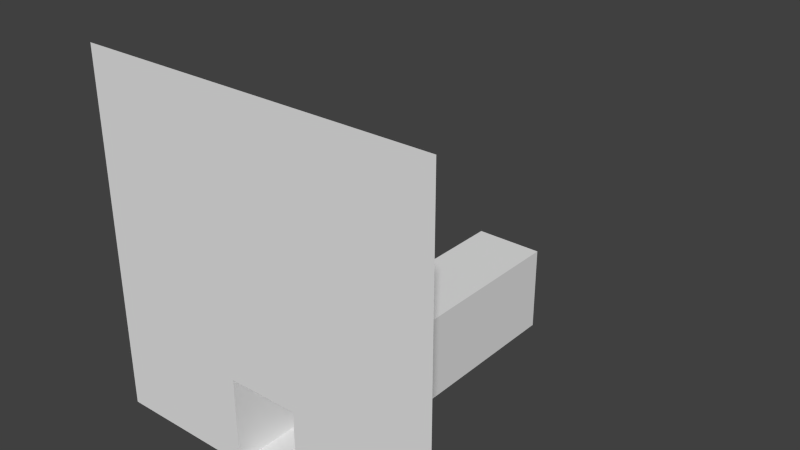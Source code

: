 # Source: PlaneHole.blend  (saved by Blender 2.66.1; exported with 4.5.12 LTS)
import bpy
from mathutils import Matrix  # noqa: F401  (used for matrix-valued properties, if any)

bpy.ops.wm.read_factory_settings(use_empty=True)
scene = bpy.context.scene
scene.name = 'Scene'

# ---- collections
col_collection_1 = bpy.data.collections.new('Collection 1'); scene.collection.children.link(col_collection_1)

# ---- materials (node trees are filled in below, after node groups)
mat_null = bpy.data.materials.new('(null)')
mat_null.alpha_threshold = 0.0
mat_null.use_transparent_shadow = False
mat_null.roughness = 0.5
mat_null.line_color = (0.0, 0.0, 0.0, 1.0)

# ---- material node trees

# ---- world
world_world = bpy.data.worlds.new('World'); scene.world = world_world
world_world.color = (0.05088, 0.05088, 0.05088)
world_world.use_sun_shadow = False
world_world.sun_shadow_jitter_overblur = 0.0
world_world.cycles.sampling_method = 'MANUAL'
world_world.cycles.sample_map_resolution = 256

# ---- meshes
me_plane = bpy.data.meshes.new('Plane')
me_plane.from_pydata([(0.5, 0.5, -1.192e-07), (-0.5, 0.5, -2.066e-07), (-0.5, -0.5, 1.192e-07), (0.5, -0.5, 2.066e-07), (0.1, 0.5, -1.484e-07), (-0.1, 0.5, -1.775e-07), (-0.1, -0.5, 1.484e-07), (0.1, -0.5, 1.775e-07), (0.5, -0.25, 1.276e-07), (-0.5, -0.25, 4.015e-08), (0.1, -0.25, 9.843e-08), (-0.1, -0.25, 6.929e-08), (-0.1, -0.5, -1.0), (0.1, -0.5, -1.0), (0.1, -0.25, -1.0), (-0.1, -0.25, -1.0)], [], [(11, 9, 2, 6), (8, 10, 7, 3), (5, 1, 9, 11), (0, 4, 10, 8), (4, 5, 11, 10), (7, 10, 14, 13), (10, 11, 15, 14), (11, 6, 12, 15), (13, 12, 6, 7), (14, 15, 12, 13)])
_uv = me_plane.uv_layers.new(name='UVMap')
_uv.uv.foreach_set('vector', [0.4, 0.25, 2.98e-08, 0.25, 2.98e-08, 0.0, 0.4, 0.0, 1.0, 0.25, 0.6, 0.25, 0.6, 0.0, 1.0, 0.0, 0.4, 1.0, 2.98e-08, 1.0, 2.98e-08, 0.25, 0.4, 0.25, 1.0, 1.0, 0.6, 1.0, 0.6, 0.25, 1.0, 0.25, 0.6, 1.0, 0.4, 1.0, 0.4, 0.25, 0.6, 0.25, 2.98e-08, 1.0, 0.25, 1.0, 0.25, 0.0, -8.941e-08, 5.96e-08, 0.6, 1.0, 0.4, 1.0, 0.4, 0.0, 0.6, 0.0, 1.0, 1.0, 0.75, 1.0, 0.75, 0.0, 1.0, 0.0, 0.4, 5.96e-08, 0.6, 0.0, 0.6, 1.0, 0.4, 1.0, 0.6, 0.25, 0.4, 0.25, 0.4, -1.192e-07, 0.6, -1.192e-07])
me_plane.materials.append(mat_null)
me_plane.use_remesh_preserve_volume = False
me_plane.use_remesh_preserve_attributes = False
me_plane.use_mirror_vertex_groups = False
me_plane.update()

# ---- objects
ob_plane = bpy.data.objects.new('Plane', me_plane)

# ---- transforms, parenting, visibility, modifiers, constraints
ob_plane.location = (0.0, 0.0, 0.0)
ob_plane.rotation_euler = (1.571, -0.0, 0.0)
ob_plane.lineart.crease_threshold = 0.0

# ---- collection membership
col_collection_1.objects.link(ob_plane)

# ---- scene / render settings (as saved in the file)
scene.frame_start = 1; scene.frame_end = 250; scene.frame_set(1)
scene.render.engine = 'BLENDER_EEVEE_NEXT'
scene.render.image_settings.color_mode = 'RGB'
scene.render.image_settings.compression = 90
scene.render.resolution_percentage = 50
scene.render.dither_intensity = 0.0
scene.render.bake_margin = 2
scene.cycles.use_denoising = False
scene.cycles.samples = 10
scene.cycles.sampling_pattern = 'TABULATED_SOBOL'
scene.cycles.light_sampling_threshold = 0.0
scene.cycles.use_adaptive_sampling = False
scene.cycles.use_light_tree = False
scene.cycles.blur_glossy = 0.0
scene.cycles.volume_bounces = 1
scene.cycles.pixel_filter_type = 'GAUSSIAN'
scene.cycles.sample_clamp_indirect = 0.0
scene.view_settings.view_transform = 'Standard'
bpy.context.view_layer.update()

# ---- added for rendering (the .blend has no active camera and no usable light): camera, sun
cam_auto = bpy.data.cameras.new('AutoCamera')
cam_auto.lens = 50.0
cam_auto.sensor_width = 36.0
cam_auto.clip_end = 1000.0
ob_auto_camera = bpy.data.objects.new('AutoCamera', cam_auto)
scene.collection.objects.link(ob_auto_camera)
ob_auto_camera.location = (1.60254, -1.42304, 1.28203)
ob_auto_camera.rotation_euler = (1.09748, -7.21219e-08, 0.694738)
scene.camera = ob_auto_camera
light_auto_sun = bpy.data.lights.new('AutoSun', 'SUN')
light_auto_sun.energy = 3.0
light_auto_sun.angle = 0.0523599
ob_auto_sun = bpy.data.objects.new('AutoSun', light_auto_sun)
scene.collection.objects.link(ob_auto_sun)
ob_auto_sun.rotation_euler = (0.872665, 0.174533, 0.523599)
bpy.context.view_layer.update()
